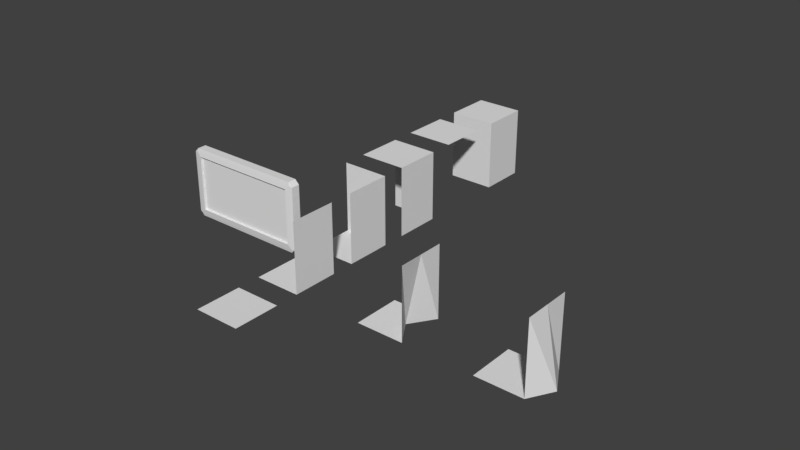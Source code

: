 # Source: walls.blend  (saved by Blender 2.77.0; exported with 4.5.12 LTS)
import bpy
from mathutils import Matrix  # noqa: F401  (used for matrix-valued properties, if any)

bpy.ops.wm.read_factory_settings(use_empty=True)
scene = bpy.context.scene
scene.name = 'Scene'

# ---- collections
col_collection_1 = bpy.data.collections.new('Collection 1'); scene.collection.children.link(col_collection_1)

# ---- materials (node trees are filled in below, after node groups)
mat_material = bpy.data.materials.new('Material')
mat_material.alpha_threshold = 0.0
mat_material.use_transparent_shadow = False
mat_material.roughness = 0.5
mat_material.line_color = (0.0, 0.0, 0.0, 1.0)

# ---- material node trees

# ---- world
world_world = bpy.data.worlds.new('World'); scene.world = world_world
world_world.color = (0.05088, 0.05088, 0.05088)
world_world.use_sun_shadow = False
world_world.sun_shadow_jitter_overblur = 0.0
world_world.cycles.sampling_method = 'MANUAL'

# ---- meshes
me_cube = bpy.data.meshes.new('Cube')
me_cube.from_pydata([(1.868, 1.128, 1.083), (-2.091, -0.1668, -0.8601), (-1.951, -0.1668, -1.0), (1.868, 1.128, -0.7469), (-1.951, -0.1668, 1.336), (-2.091, -0.1668, 1.196), (1.868, -0.008667, 1.083), (-1.951, 1.286, -1.0), (-2.091, 1.286, -0.8601), (-1.951, 1.286, 1.336), (1.868, -0.008667, -0.7469), (-2.091, 1.286, 1.196), (-1.837, 1.128, 1.083), (1.981, -0.1668, -1.0), (2.121, -0.1668, -0.8601), (1.981, -0.1668, 1.336), (-1.837, 1.128, -0.7469), (2.121, -0.1668, 1.196), (2.121, 1.286, -0.8601), (1.981, 1.286, -1.0), (-1.837, -0.008667, 1.083), (1.981, 1.286, 1.336), (2.121, 1.286, 1.196), (-1.837, -0.008667, -0.7469), (-1.837, -0.376, -0.7469), (-1.988, -0.2648, -0.8973), (-1.837, -0.376, 1.083), (-1.99, -0.2627, 1.233), (-1.837, 1.495, -0.7469), (-1.988, 1.384, -0.8973), (-1.837, 1.495, 1.083), (-1.99, 1.382, 1.233), (1.868, -0.376, -0.7469), (2.017, -0.2627, -0.8991), (1.868, -0.376, 1.083), (2.02, -0.2589, 1.236), (1.868, 1.495, -0.7469), (2.017, 1.382, -0.8991), (1.868, 1.495, 1.083), (2.02, 1.378, 1.236)], [], [(2, 7, 19, 13), (22, 17, 14, 18), (15, 21, 9, 4), (27, 4, 5), (19, 7, 29, 37), (25, 27, 5, 1), (15, 4, 27, 35), (36, 28, 16, 3), (35, 33, 14, 17), (15, 35, 17), (18, 19, 37), (22, 18, 37, 39), (12, 0, 3, 16), (28, 30, 12, 16), (4, 9, 11, 5), (29, 7, 8), (7, 2, 1, 8), (9, 31, 11), (21, 22, 39), (9, 21, 39, 31), (21, 15, 17, 22), (33, 13, 14), (13, 19, 18, 14), (31, 29, 8, 11), (25, 1, 2), (5, 11, 8, 1), (24, 26, 27, 25), (30, 28, 29, 31), (38, 30, 31, 39), (36, 38, 39, 37), (28, 36, 37, 29), (34, 32, 33, 35), (26, 34, 35, 27), (32, 24, 25, 33), (2, 13, 33, 25), (6, 20, 23, 10), (26, 24, 23, 20), (38, 36, 3, 0), (32, 34, 6, 10), (24, 32, 10, 23), (34, 26, 20, 6), (30, 38, 0, 12)])
me_cube.use_remesh_preserve_volume = False
me_cube.use_remesh_preserve_attributes = False
me_cube.use_mirror_vertex_groups = False
me_cube.update()
me_cube_002 = bpy.data.meshes.new('Cube.002')
me_cube_002.from_pydata([(1.0, 1.0, -1.0), (1.0, -1.0, -1.0), (-1.0, -1.0, -1.0), (-1.0, 1.0, -1.0), (1.0, 1.0, 1.0), (1.0, -1.0, 1.0), (1.571, -5.96e-08, -1.0), (-1.0, 2.98e-07, -1.0), (1.0, -5.364e-07, 1.0)], [], [(6, 7, 2, 1), (6, 1, 5, 8), (0, 6, 8, 4), (0, 3, 7, 6)])
me_cube_002.materials.append(mat_material)
me_cube_002.use_remesh_preserve_volume = False
me_cube_002.use_remesh_preserve_attributes = False
me_cube_002.use_mirror_vertex_groups = False
me_cube_002.update()
me_cube_000 = bpy.data.meshes.new('Cube.000')
me_cube_000.from_pydata([(1.0, 1.0, -1.0), (1.0, -1.0, -1.0), (-1.0, -1.0, -1.0), (-1.0, 1.0, -1.0), (1.0, 1.0, 1.0), (1.0, -1.0, 1.0), (0.341, -5.96e-08, -1.0), (-1.0, 2.98e-07, -1.0), (1.0, -5.364e-07, 1.0)], [], [(6, 7, 2, 1), (6, 1, 5, 8), (0, 6, 8, 4), (0, 3, 7, 6)])
me_cube_000.materials.append(mat_material)
me_cube_000.use_remesh_preserve_volume = False
me_cube_000.use_remesh_preserve_attributes = False
me_cube_000.use_mirror_vertex_groups = False
me_cube_000.update()
me_cube_001 = bpy.data.meshes.new('Cube.001')
me_cube_001.from_pydata([(1.0, 1.0, -1.0), (1.0, -1.0, -1.0), (-1.0, 1.0, -1.0), (1.0, 1.0, 1.0), (1.0, -1.0, 1.0), (-1.0, -1.0, 1.0), (-1.0, 1.0, 1.0)], [], [(3, 6, 5, 4), (0, 3, 4, 1), (3, 0, 2, 6)])
me_cube_001.materials.append(mat_material)
me_cube_001.use_remesh_preserve_volume = False
me_cube_001.use_remesh_preserve_attributes = False
me_cube_001.use_mirror_vertex_groups = False
me_cube_001.update()
me_cube_026 = bpy.data.meshes.new('Cube.026')
me_cube_026.from_pydata([(1.0, 1.0, -1.0), (1.0, -1.0, -1.0), (-1.0, -1.0, -1.0), (-1.0, 1.0, -1.0)], [], [(0, 3, 2, 1)])
me_cube_026.materials.append(mat_material)
me_cube_026.use_remesh_preserve_volume = False
me_cube_026.use_remesh_preserve_attributes = False
me_cube_026.use_mirror_vertex_groups = False
me_cube_026.update()
me_cube_020 = bpy.data.meshes.new('Cube.020')
me_cube_020.from_pydata([(1.0, 1.0, -1.0), (1.0, -1.0, -1.0), (-1.0, -1.0, -1.0), (-1.0, 1.0, -1.0), (1.0, 1.0, 1.0), (1.0, -1.0, 1.0), (-1.0, 1.0, 1.0)], [], [(0, 3, 2, 1), (0, 1, 5, 4), (4, 6, 3, 0)])
me_cube_020.materials.append(mat_material)
me_cube_020.use_remesh_preserve_volume = False
me_cube_020.use_remesh_preserve_attributes = False
me_cube_020.use_mirror_vertex_groups = False
me_cube_020.update()
me_cube_019 = bpy.data.meshes.new('Cube.019')
me_cube_019.from_pydata([(1.0, 1.0, -1.0), (1.0, -1.0, -1.0), (-1.0, -1.0, -1.0), (-1.0, 1.0, -1.0), (1.0, 1.0, 1.0), (1.0, -1.0, 1.0)], [], [(0, 3, 2, 1), (0, 1, 5, 4)])
me_cube_019.materials.append(mat_material)
me_cube_019.use_remesh_preserve_volume = False
me_cube_019.use_remesh_preserve_attributes = False
me_cube_019.use_mirror_vertex_groups = False
me_cube_019.update()
me_cube_017 = bpy.data.meshes.new('Cube.017')
me_cube_017.from_pydata([(1.0, 1.0, 1.0), (1.0, -1.0, 1.0), (-1.0, -1.0, 1.0), (-1.0, 1.0, 1.0)], [], [(0, 3, 2, 1)])
me_cube_017.materials.append(mat_material)
me_cube_017.use_remesh_preserve_volume = False
me_cube_017.use_remesh_preserve_attributes = False
me_cube_017.use_mirror_vertex_groups = False
me_cube_017.update()
me_cube_015 = bpy.data.meshes.new('Cube.015')
me_cube_015.from_pydata([(1.0, 1.0, -1.0), (1.0, -1.0, -1.0), (-1.0, -1.0, -1.0), (-1.0, 1.0, -1.0), (1.0, 1.0, 1.0), (1.0, -1.0, 1.0), (-1.0, -1.0, 1.0), (-1.0, 1.0, 1.0)], [], [(0, 1, 2, 3), (4, 7, 6, 5), (0, 4, 5, 1), (1, 5, 6, 2), (2, 6, 7, 3), (4, 0, 3, 7)])
me_cube_015.materials.append(mat_material)
me_cube_015.use_remesh_preserve_volume = False
me_cube_015.use_remesh_preserve_attributes = False
me_cube_015.use_mirror_vertex_groups = False
me_cube_015.update()

# ---- objects
ob_cube = bpy.data.objects.new('Cube', me_cube)
ob_cube_003 = bpy.data.objects.new('Cube.003', me_cube_002)
ob_cube_002 = bpy.data.objects.new('Cube.002', me_cube_000)
ob_cube_001 = bpy.data.objects.new('Cube.001', me_cube_001)
ob_cube_000 = bpy.data.objects.new('Cube.000', me_cube_026)
ob_cube_020 = bpy.data.objects.new('Cube.020', me_cube_020)
ob_cube_019 = bpy.data.objects.new('Cube.019', me_cube_019)
ob_cube_017 = bpy.data.objects.new('Cube.017', me_cube_017)
ob_cube_015 = bpy.data.objects.new('Cube.015', me_cube_015)

# ---- transforms, parenting, visibility, modifiers, constraints
ob_cube.location = (-9.0, 0.0, 0.0)
ob_cube.scale = (1.388, 0.2742, 1.388)
ob_cube.lineart.crease_threshold = 0.0
ob_cube_003.location = (7.0, -3.0, 1.5)
ob_cube_003.scale = (1.0, 1.0, 1.5)
ob_cube_003.lock_rotations_4d = False
ob_cube_003.empty_display_type = 'ARROWS'
ob_cube_003.lineart.crease_threshold = 0.0
ob_cube_002.location = (2.0, -3.0, 1.5)
ob_cube_002.scale = (1.0, 1.0, 1.5)
ob_cube_002.lock_rotations_4d = False
ob_cube_002.empty_display_type = 'ARROWS'
ob_cube_002.lineart.crease_threshold = 0.0
ob_cube_001.location = (-3.0, 3.0, 1.5)
ob_cube_001.scale = (1.0, 1.0, 1.5)
ob_cube_001.lock_rotations_4d = False
ob_cube_001.empty_display_type = 'ARROWS'
ob_cube_001.lineart.crease_threshold = 0.0
ob_cube_000.location = (-3.0, -6.0, 1.5)
ob_cube_000.scale = (1.0, 1.0, 1.5)
ob_cube_000.lock_rotations_4d = False
ob_cube_000.empty_display_type = 'ARROWS'
ob_cube_000.lineart.crease_threshold = 0.0
ob_cube_020.location = (-3.0, 0.0, 1.5)
ob_cube_020.scale = (1.0, 1.0, 1.5)
ob_cube_020.lock_rotations_4d = False
ob_cube_020.empty_display_type = 'ARROWS'
ob_cube_020.lineart.crease_threshold = 0.0
ob_cube_019.location = (-3.0, -3.0, 1.5)
ob_cube_019.scale = (1.0, 1.0, 1.5)
ob_cube_019.lock_rotations_4d = False
ob_cube_019.empty_display_type = 'ARROWS'
ob_cube_019.lineart.crease_threshold = 0.0
ob_cube_017.location = (-3.0, 6.0, 1.5)
ob_cube_017.scale = (1.0, 1.0, 1.5)
ob_cube_017.lock_rotations_4d = False
ob_cube_017.empty_display_type = 'ARROWS'
ob_cube_017.lineart.crease_threshold = 0.0
ob_cube_015.location = (-3.0, 9.0, 1.5)
ob_cube_015.scale = (1.0, 1.0, 1.5)
ob_cube_015.lock_rotations_4d = False
ob_cube_015.empty_display_type = 'ARROWS'
ob_cube_015.lineart.crease_threshold = 0.0

# ---- collection membership
col_collection_1.objects.link(ob_cube)
col_collection_1.objects.link(ob_cube_003)
col_collection_1.objects.link(ob_cube_002)
col_collection_1.objects.link(ob_cube_001)
col_collection_1.objects.link(ob_cube_000)
col_collection_1.objects.link(ob_cube_020)
col_collection_1.objects.link(ob_cube_019)
col_collection_1.objects.link(ob_cube_017)
col_collection_1.objects.link(ob_cube_015)

# ---- scene / render settings (as saved in the file)
scene.frame_start = 1; scene.frame_end = 250; scene.frame_set(1)
scene.render.engine = 'BLENDER_EEVEE_NEXT'
scene.render.resolution_percentage = 50
scene.render.dither_intensity = 0.0
scene.cycles.use_denoising = False
scene.cycles.samples = 128
scene.cycles.sampling_pattern = 'TABULATED_SOBOL'
scene.cycles.light_sampling_threshold = 0.0
scene.cycles.use_adaptive_sampling = False
scene.cycles.use_light_tree = False
scene.cycles.blur_glossy = 0.0
scene.cycles.sample_clamp_indirect = 0.0
scene.view_settings.view_transform = 'Standard'
bpy.context.view_layer.update()

# ---- added for rendering (the .blend has no active camera and no usable light): camera, sun
cam_auto = bpy.data.cameras.new('AutoCamera')
cam_auto.lens = 50.0
cam_auto.sensor_width = 36.0
cam_auto.clip_end = 1000.0
ob_auto_camera = bpy.data.objects.new('AutoCamera', cam_auto)
scene.collection.objects.link(ob_auto_camera)
ob_auto_camera.location = (23.2888, -28.4453, 20.7693)
ob_auto_camera.rotation_euler = (1.09748, -7.21219e-08, 0.694738)
scene.camera = ob_auto_camera
light_auto_sun = bpy.data.lights.new('AutoSun', 'SUN')
light_auto_sun.energy = 3.0
light_auto_sun.angle = 0.0523599
ob_auto_sun = bpy.data.objects.new('AutoSun', light_auto_sun)
scene.collection.objects.link(ob_auto_sun)
ob_auto_sun.rotation_euler = (0.872665, 0.174533, 0.523599)
bpy.context.view_layer.update()
